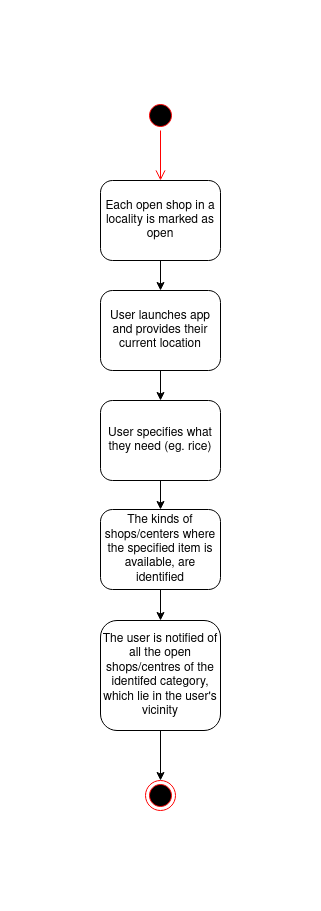

The diagram above was exported from draw.io. Its source (the exported page's mxGraphModel, read from the mxfile embedded in the PNG):
<mxGraphModel dx="1422" dy="732" grid="1" gridSize="10" guides="1" tooltips="1" connect="1" arrows="1" fold="1" page="1" pageScale="1" pageWidth="827" pageHeight="1169" math="0" shadow="0">
  <root>
    <mxCell id="WIyWlLk6GJQsqaUBKTNV-0" />
    <mxCell id="WIyWlLk6GJQsqaUBKTNV-1" parent="WIyWlLk6GJQsqaUBKTNV-0" />
    <mxCell id="iI1U9VlDKxxMCl1lvgW1-5" style="edgeStyle=orthogonalEdgeStyle;rounded=0;orthogonalLoop=1;jettySize=auto;html=1;exitX=0.5;exitY=1;exitDx=0;exitDy=0;entryX=0.5;entryY=0;entryDx=0;entryDy=0;" edge="1" parent="WIyWlLk6GJQsqaUBKTNV-1" source="WIyWlLk6GJQsqaUBKTNV-3" target="iI1U9VlDKxxMCl1lvgW1-0">
      <mxGeometry relative="1" as="geometry" />
    </mxCell>
    <mxCell id="WIyWlLk6GJQsqaUBKTNV-3" value="Each open shop in a locality is marked as open" style="rounded=1;whiteSpace=wrap;html=1;fontSize=12;glass=0;strokeWidth=1;shadow=0;" parent="WIyWlLk6GJQsqaUBKTNV-1" vertex="1">
      <mxGeometry x="160" y="160" width="120" height="80" as="geometry" />
    </mxCell>
    <mxCell id="iI1U9VlDKxxMCl1lvgW1-4" style="edgeStyle=orthogonalEdgeStyle;rounded=0;orthogonalLoop=1;jettySize=auto;html=1;exitX=0.5;exitY=1;exitDx=0;exitDy=0;entryX=0.5;entryY=0;entryDx=0;entryDy=0;" edge="1" parent="WIyWlLk6GJQsqaUBKTNV-1" source="iI1U9VlDKxxMCl1lvgW1-0" target="iI1U9VlDKxxMCl1lvgW1-1">
      <mxGeometry relative="1" as="geometry" />
    </mxCell>
    <mxCell id="iI1U9VlDKxxMCl1lvgW1-0" value="User launches app and provides their current location" style="rounded=1;whiteSpace=wrap;html=1;fontSize=12;glass=0;strokeWidth=1;shadow=0;" vertex="1" parent="WIyWlLk6GJQsqaUBKTNV-1">
      <mxGeometry x="160" y="270" width="120" height="80" as="geometry" />
    </mxCell>
    <mxCell id="iI1U9VlDKxxMCl1lvgW1-7" style="edgeStyle=orthogonalEdgeStyle;rounded=0;orthogonalLoop=1;jettySize=auto;html=1;exitX=0.5;exitY=1;exitDx=0;exitDy=0;entryX=0.5;entryY=0;entryDx=0;entryDy=0;" edge="1" parent="WIyWlLk6GJQsqaUBKTNV-1" source="iI1U9VlDKxxMCl1lvgW1-1" target="iI1U9VlDKxxMCl1lvgW1-6">
      <mxGeometry relative="1" as="geometry" />
    </mxCell>
    <mxCell id="iI1U9VlDKxxMCl1lvgW1-1" value="User specifies what they need (eg. rice)" style="rounded=1;whiteSpace=wrap;html=1;fontSize=12;glass=0;strokeWidth=1;shadow=0;" vertex="1" parent="WIyWlLk6GJQsqaUBKTNV-1">
      <mxGeometry x="160" y="380" width="120" height="80" as="geometry" />
    </mxCell>
    <mxCell id="iI1U9VlDKxxMCl1lvgW1-9" style="edgeStyle=orthogonalEdgeStyle;rounded=0;orthogonalLoop=1;jettySize=auto;html=1;exitX=0.5;exitY=1;exitDx=0;exitDy=0;entryX=0.5;entryY=0;entryDx=0;entryDy=0;" edge="1" parent="WIyWlLk6GJQsqaUBKTNV-1" source="iI1U9VlDKxxMCl1lvgW1-6" target="iI1U9VlDKxxMCl1lvgW1-8">
      <mxGeometry relative="1" as="geometry" />
    </mxCell>
    <mxCell id="iI1U9VlDKxxMCl1lvgW1-6" value="The kinds of shops/centers where the specified item is available, are identified" style="rounded=1;whiteSpace=wrap;html=1;fontSize=12;glass=0;strokeWidth=1;shadow=0;" vertex="1" parent="WIyWlLk6GJQsqaUBKTNV-1">
      <mxGeometry x="160" y="489" width="120" height="80" as="geometry" />
    </mxCell>
    <mxCell id="iI1U9VlDKxxMCl1lvgW1-13" style="edgeStyle=orthogonalEdgeStyle;rounded=0;orthogonalLoop=1;jettySize=auto;html=1;exitX=0.5;exitY=1;exitDx=0;exitDy=0;entryX=0.5;entryY=0;entryDx=0;entryDy=0;" edge="1" parent="WIyWlLk6GJQsqaUBKTNV-1" source="iI1U9VlDKxxMCl1lvgW1-8" target="iI1U9VlDKxxMCl1lvgW1-10">
      <mxGeometry relative="1" as="geometry" />
    </mxCell>
    <mxCell id="iI1U9VlDKxxMCl1lvgW1-8" value="The user is notified of all the open shops/centres of the identifed category, which lie in the user's vicinity" style="rounded=1;whiteSpace=wrap;html=1;fontSize=12;glass=0;strokeWidth=1;shadow=0;" vertex="1" parent="WIyWlLk6GJQsqaUBKTNV-1">
      <mxGeometry x="160" y="600" width="120" height="110" as="geometry" />
    </mxCell>
    <mxCell id="iI1U9VlDKxxMCl1lvgW1-10" value="" style="ellipse;html=1;shape=endState;fillColor=#000000;strokeColor=#ff0000;" vertex="1" parent="WIyWlLk6GJQsqaUBKTNV-1">
      <mxGeometry x="205" y="760" width="30" height="30" as="geometry" />
    </mxCell>
    <mxCell id="iI1U9VlDKxxMCl1lvgW1-11" value="" style="ellipse;html=1;shape=startState;fillColor=#000000;strokeColor=#ff0000;" vertex="1" parent="WIyWlLk6GJQsqaUBKTNV-1">
      <mxGeometry x="205" y="80" width="30" height="30" as="geometry" />
    </mxCell>
    <mxCell id="iI1U9VlDKxxMCl1lvgW1-12" value="" style="edgeStyle=orthogonalEdgeStyle;html=1;verticalAlign=bottom;endArrow=open;endSize=8;strokeColor=#ff0000;" edge="1" source="iI1U9VlDKxxMCl1lvgW1-11" parent="WIyWlLk6GJQsqaUBKTNV-1">
      <mxGeometry relative="1" as="geometry">
        <mxPoint x="220" y="160" as="targetPoint" />
      </mxGeometry>
    </mxCell>
  </root>
</mxGraphModel>